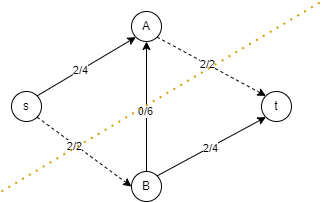

The diagram above was exported from draw.io. Its source (the exported page's mxGraphModel, read from the mxfile embedded in the PNG):
<mxGraphModel dx="678" dy="393" grid="1" gridSize="10" guides="1" tooltips="1" connect="1" arrows="1" fold="1" page="1" pageScale="1" pageWidth="850" pageHeight="1100" math="0" shadow="0">
  <root>
    <mxCell id="0" />
    <mxCell id="1" parent="0" />
    <mxCell id="0BewnW4AC4iVz3nr5Fl0-1" value="s" style="ellipse;whiteSpace=wrap;html=1;aspect=fixed;" vertex="1" parent="1">
      <mxGeometry x="170" y="210" width="30" height="30" as="geometry" />
    </mxCell>
    <mxCell id="0BewnW4AC4iVz3nr5Fl0-2" value="A" style="ellipse;whiteSpace=wrap;html=1;aspect=fixed;" vertex="1" parent="1">
      <mxGeometry x="290" y="130" width="30" height="30" as="geometry" />
    </mxCell>
    <mxCell id="0BewnW4AC4iVz3nr5Fl0-3" value="B" style="ellipse;whiteSpace=wrap;html=1;aspect=fixed;" vertex="1" parent="1">
      <mxGeometry x="290" y="290" width="30" height="30" as="geometry" />
    </mxCell>
    <mxCell id="0BewnW4AC4iVz3nr5Fl0-4" value="t" style="ellipse;whiteSpace=wrap;html=1;aspect=fixed;" vertex="1" parent="1">
      <mxGeometry x="420" y="210" width="30" height="30" as="geometry" />
    </mxCell>
    <mxCell id="0BewnW4AC4iVz3nr5Fl0-5" value="" style="endArrow=classic;html=1;rounded=0;exitX=1;exitY=0;exitDx=0;exitDy=0;entryX=0;entryY=1;entryDx=0;entryDy=0;" edge="1" parent="1" source="0BewnW4AC4iVz3nr5Fl0-1" target="0BewnW4AC4iVz3nr5Fl0-2">
      <mxGeometry width="50" height="50" relative="1" as="geometry">
        <mxPoint x="330" y="230" as="sourcePoint" />
        <mxPoint x="380" y="180" as="targetPoint" />
      </mxGeometry>
    </mxCell>
    <mxCell id="0BewnW4AC4iVz3nr5Fl0-10" value="2/4" style="edgeLabel;html=1;align=center;verticalAlign=middle;resizable=0;points=[];" vertex="1" connectable="0" parent="0BewnW4AC4iVz3nr5Fl0-5">
      <mxGeometry x="-0.1214" relative="1" as="geometry">
        <mxPoint as="offset" />
      </mxGeometry>
    </mxCell>
    <mxCell id="0BewnW4AC4iVz3nr5Fl0-6" value="" style="endArrow=classic;html=1;rounded=0;exitX=1;exitY=0;exitDx=0;exitDy=0;entryX=0;entryY=1;entryDx=0;entryDy=0;" edge="1" parent="1" source="0BewnW4AC4iVz3nr5Fl0-3" target="0BewnW4AC4iVz3nr5Fl0-4">
      <mxGeometry width="50" height="50" relative="1" as="geometry">
        <mxPoint x="330" y="230" as="sourcePoint" />
        <mxPoint x="380" y="180" as="targetPoint" />
      </mxGeometry>
    </mxCell>
    <mxCell id="0BewnW4AC4iVz3nr5Fl0-12" value="2/4" style="edgeLabel;html=1;align=center;verticalAlign=middle;resizable=0;points=[];" vertex="1" connectable="0" parent="0BewnW4AC4iVz3nr5Fl0-6">
      <mxGeometry x="-0.0263" y="-1" relative="1" as="geometry">
        <mxPoint as="offset" />
      </mxGeometry>
    </mxCell>
    <mxCell id="0BewnW4AC4iVz3nr5Fl0-7" value="" style="html=1;labelBackgroundColor=#ffffff;startArrow=none;startFill=0;startSize=6;endArrow=classic;endFill=1;endSize=6;jettySize=auto;orthogonalLoop=1;strokeWidth=1;dashed=1;fontSize=14;rounded=0;exitX=1;exitY=1;exitDx=0;exitDy=0;entryX=0;entryY=0.5;entryDx=0;entryDy=0;" edge="1" parent="1" source="0BewnW4AC4iVz3nr5Fl0-1" target="0BewnW4AC4iVz3nr5Fl0-3">
      <mxGeometry width="60" height="60" relative="1" as="geometry">
        <mxPoint x="320" y="240" as="sourcePoint" />
        <mxPoint x="380" y="180" as="targetPoint" />
      </mxGeometry>
    </mxCell>
    <mxCell id="0BewnW4AC4iVz3nr5Fl0-11" value="2/2" style="edgeLabel;html=1;align=center;verticalAlign=middle;resizable=0;points=[];" vertex="1" connectable="0" parent="0BewnW4AC4iVz3nr5Fl0-7">
      <mxGeometry x="-0.1937" y="-1" relative="1" as="geometry">
        <mxPoint as="offset" />
      </mxGeometry>
    </mxCell>
    <mxCell id="0BewnW4AC4iVz3nr5Fl0-8" value="" style="html=1;labelBackgroundColor=#ffffff;startArrow=none;startFill=0;startSize=6;endArrow=classic;endFill=1;endSize=6;jettySize=auto;orthogonalLoop=1;strokeWidth=1;dashed=1;fontSize=14;rounded=0;exitX=1;exitY=1;exitDx=0;exitDy=0;entryX=0;entryY=0;entryDx=0;entryDy=0;" edge="1" parent="1" source="0BewnW4AC4iVz3nr5Fl0-2" target="0BewnW4AC4iVz3nr5Fl0-4">
      <mxGeometry width="60" height="60" relative="1" as="geometry">
        <mxPoint x="320" y="240" as="sourcePoint" />
        <mxPoint x="380" y="180" as="targetPoint" />
      </mxGeometry>
    </mxCell>
    <mxCell id="0BewnW4AC4iVz3nr5Fl0-13" value="2/2" style="edgeLabel;html=1;align=center;verticalAlign=middle;resizable=0;points=[];" vertex="1" connectable="0" parent="0BewnW4AC4iVz3nr5Fl0-8">
      <mxGeometry x="-0.0764" relative="1" as="geometry">
        <mxPoint as="offset" />
      </mxGeometry>
    </mxCell>
    <mxCell id="0BewnW4AC4iVz3nr5Fl0-9" value="" style="endArrow=classic;html=1;rounded=0;exitX=0.5;exitY=0;exitDx=0;exitDy=0;entryX=0.5;entryY=1;entryDx=0;entryDy=0;" edge="1" parent="1" source="0BewnW4AC4iVz3nr5Fl0-3" target="0BewnW4AC4iVz3nr5Fl0-2">
      <mxGeometry width="50" height="50" relative="1" as="geometry">
        <mxPoint x="330" y="230" as="sourcePoint" />
        <mxPoint x="380" y="180" as="targetPoint" />
      </mxGeometry>
    </mxCell>
    <mxCell id="0BewnW4AC4iVz3nr5Fl0-14" value="0/6" style="edgeLabel;html=1;align=center;verticalAlign=middle;resizable=0;points=[];" vertex="1" connectable="0" parent="0BewnW4AC4iVz3nr5Fl0-9">
      <mxGeometry x="-0.0541" y="2" relative="1" as="geometry">
        <mxPoint as="offset" />
      </mxGeometry>
    </mxCell>
    <mxCell id="0BewnW4AC4iVz3nr5Fl0-15" value="" style="endArrow=none;dashed=1;html=1;dashPattern=1 3;strokeWidth=2;rounded=0;fillColor=#ffe6cc;strokeColor=#d79b00;" edge="1" parent="1">
      <mxGeometry width="50" height="50" relative="1" as="geometry">
        <mxPoint x="160" y="310" as="sourcePoint" />
        <mxPoint x="480" y="120" as="targetPoint" />
      </mxGeometry>
    </mxCell>
  </root>
</mxGraphModel>